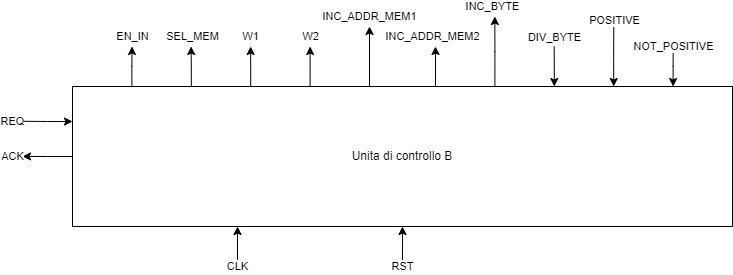

The diagram above was exported from draw.io. Its source (the exported page's mxGraphModel, read from the mxfile embedded in the PNG):
<mxGraphModel dx="868" dy="488" grid="1" gridSize="10" guides="1" tooltips="1" connect="1" arrows="1" fold="1" page="1" pageScale="1" pageWidth="1000" pageHeight="1000" math="0" shadow="0">
  <root>
    <mxCell id="0" />
    <mxCell id="1" parent="0" />
    <mxCell id="3kBslMr84cbgqZ4bG1ci-2" value="EN_IN" style="edgeStyle=orthogonalEdgeStyle;rounded=0;orthogonalLoop=1;jettySize=auto;html=1;exitX=0.09;exitY=0;exitDx=0;exitDy=0;exitPerimeter=0;" edge="1" parent="1" source="3kBslMr84cbgqZ4bG1ci-1">
      <mxGeometry x="1" y="-10" relative="1" as="geometry">
        <mxPoint x="199.52380952380952" y="120" as="targetPoint" />
        <mxPoint x="-10" y="-10" as="offset" />
      </mxGeometry>
    </mxCell>
    <mxCell id="3kBslMr84cbgqZ4bG1ci-3" value="SEL_MEM" style="edgeStyle=orthogonalEdgeStyle;rounded=0;orthogonalLoop=1;jettySize=auto;html=1;exitX=0.18;exitY=0;exitDx=0;exitDy=0;exitPerimeter=0;" edge="1" parent="1" source="3kBslMr84cbgqZ4bG1ci-1">
      <mxGeometry x="1" y="-10" relative="1" as="geometry">
        <mxPoint x="258.57142857142856" y="120" as="targetPoint" />
        <mxPoint x="-9" y="-10" as="offset" />
      </mxGeometry>
    </mxCell>
    <mxCell id="3kBslMr84cbgqZ4bG1ci-4" value="W1" style="edgeStyle=orthogonalEdgeStyle;rounded=0;orthogonalLoop=1;jettySize=auto;html=1;exitX=0.27;exitY=0;exitDx=0;exitDy=0;exitPerimeter=0;" edge="1" parent="1" source="3kBslMr84cbgqZ4bG1ci-1">
      <mxGeometry x="1" y="10" relative="1" as="geometry">
        <mxPoint x="318.0952380952381" y="120" as="targetPoint" />
        <mxPoint x="10" y="-10" as="offset" />
      </mxGeometry>
    </mxCell>
    <mxCell id="3kBslMr84cbgqZ4bG1ci-5" value="W2" style="edgeStyle=orthogonalEdgeStyle;rounded=0;orthogonalLoop=1;jettySize=auto;html=1;exitX=0.36;exitY=0;exitDx=0;exitDy=0;exitPerimeter=0;" edge="1" parent="1" source="3kBslMr84cbgqZ4bG1ci-1">
      <mxGeometry x="1" y="10" relative="1" as="geometry">
        <mxPoint x="377.6190476190476" y="120" as="targetPoint" />
        <mxPoint x="10" y="-10" as="offset" />
      </mxGeometry>
    </mxCell>
    <mxCell id="3kBslMr84cbgqZ4bG1ci-6" value="INC_ADDR_MEM1" style="edgeStyle=orthogonalEdgeStyle;rounded=0;orthogonalLoop=1;jettySize=auto;html=1;exitX=0.45;exitY=0;exitDx=0;exitDy=0;exitPerimeter=0;" edge="1" parent="1" source="3kBslMr84cbgqZ4bG1ci-1">
      <mxGeometry x="1" y="10" relative="1" as="geometry">
        <mxPoint x="437" y="100" as="targetPoint" />
        <mxPoint x="10" y="-10" as="offset" />
      </mxGeometry>
    </mxCell>
    <mxCell id="3kBslMr84cbgqZ4bG1ci-7" value="INC_ADDR_MEM2" style="edgeStyle=orthogonalEdgeStyle;rounded=0;orthogonalLoop=1;jettySize=auto;html=1;exitX=0.55;exitY=0;exitDx=0;exitDy=0;exitPerimeter=0;" edge="1" parent="1" source="3kBslMr84cbgqZ4bG1ci-1">
      <mxGeometry x="1" y="10" relative="1" as="geometry">
        <mxPoint x="503" y="120" as="targetPoint" />
        <mxPoint x="7" y="-10" as="offset" />
      </mxGeometry>
    </mxCell>
    <mxCell id="3kBslMr84cbgqZ4bG1ci-8" value="INC_BYTE" style="edgeStyle=orthogonalEdgeStyle;rounded=0;orthogonalLoop=1;jettySize=auto;html=1;exitX=0.64;exitY=0;exitDx=0;exitDy=0;exitPerimeter=0;" edge="1" parent="1" source="3kBslMr84cbgqZ4bG1ci-1">
      <mxGeometry x="1" y="10" relative="1" as="geometry">
        <mxPoint x="562.3333333333334" y="90" as="targetPoint" />
        <mxPoint x="8" y="-10" as="offset" />
      </mxGeometry>
    </mxCell>
    <mxCell id="3kBslMr84cbgqZ4bG1ci-9" style="edgeStyle=orthogonalEdgeStyle;rounded=0;orthogonalLoop=1;jettySize=auto;html=1;exitX=0.73;exitY=0;exitDx=0;exitDy=0;exitPerimeter=0;startArrow=classic;startFill=1;endArrow=none;endFill=0;" edge="1" parent="1" source="3kBslMr84cbgqZ4bG1ci-1">
      <mxGeometry relative="1" as="geometry">
        <mxPoint x="621.6666666666667" y="120" as="targetPoint" />
      </mxGeometry>
    </mxCell>
    <mxCell id="3kBslMr84cbgqZ4bG1ci-10" value="DIV_BYTE" style="edgeLabel;html=1;align=center;verticalAlign=middle;resizable=0;points=[];" vertex="1" connectable="0" parent="3kBslMr84cbgqZ4bG1ci-9">
      <mxGeometry x="0.7808" relative="1" as="geometry">
        <mxPoint y="-14" as="offset" />
      </mxGeometry>
    </mxCell>
    <mxCell id="3kBslMr84cbgqZ4bG1ci-11" style="edgeStyle=orthogonalEdgeStyle;rounded=0;orthogonalLoop=1;jettySize=auto;html=1;exitX=0.82;exitY=0;exitDx=0;exitDy=0;exitPerimeter=0;startArrow=classic;startFill=1;endArrow=none;endFill=0;" edge="1" parent="1" source="3kBslMr84cbgqZ4bG1ci-1">
      <mxGeometry relative="1" as="geometry">
        <mxPoint x="681.3333333333333" y="90" as="targetPoint" />
      </mxGeometry>
    </mxCell>
    <mxCell id="3kBslMr84cbgqZ4bG1ci-13" value="POSITIVE" style="edgeLabel;html=1;align=center;verticalAlign=middle;resizable=0;points=[];" vertex="1" connectable="0" parent="3kBslMr84cbgqZ4bG1ci-11">
      <mxGeometry x="0.9031" relative="1" as="geometry">
        <mxPoint as="offset" />
      </mxGeometry>
    </mxCell>
    <mxCell id="3kBslMr84cbgqZ4bG1ci-12" value="NOT_POSITIVE" style="edgeStyle=orthogonalEdgeStyle;rounded=0;orthogonalLoop=1;jettySize=auto;html=1;exitX=0.91;exitY=0;exitDx=0;exitDy=0;exitPerimeter=0;startArrow=classic;startFill=1;endArrow=none;endFill=0;" edge="1" parent="1" source="3kBslMr84cbgqZ4bG1ci-1">
      <mxGeometry x="1" relative="1" as="geometry">
        <mxPoint x="740.6666666666667" y="120" as="targetPoint" />
        <mxPoint as="offset" />
      </mxGeometry>
    </mxCell>
    <mxCell id="3kBslMr84cbgqZ4bG1ci-14" value="REQ" style="edgeStyle=orthogonalEdgeStyle;rounded=0;orthogonalLoop=1;jettySize=auto;html=1;exitX=0;exitY=0.25;exitDx=0;exitDy=0;exitPerimeter=0;startArrow=classic;startFill=1;endArrow=none;endFill=0;" edge="1" parent="1" source="3kBslMr84cbgqZ4bG1ci-1">
      <mxGeometry x="1" y="10" relative="1" as="geometry">
        <mxPoint x="90" y="194.75862068965523" as="targetPoint" />
        <mxPoint x="-10" y="-10" as="offset" />
      </mxGeometry>
    </mxCell>
    <mxCell id="3kBslMr84cbgqZ4bG1ci-15" value="ACK" style="edgeStyle=orthogonalEdgeStyle;rounded=0;orthogonalLoop=1;jettySize=auto;html=1;exitX=0;exitY=0.5;exitDx=0;exitDy=0;exitPerimeter=0;" edge="1" parent="1" source="3kBslMr84cbgqZ4bG1ci-1">
      <mxGeometry x="1" y="10" relative="1" as="geometry">
        <mxPoint x="90" y="229.9310344827586" as="targetPoint" />
        <mxPoint x="-10" y="-10" as="offset" />
      </mxGeometry>
    </mxCell>
    <mxCell id="3kBslMr84cbgqZ4bG1ci-17" value="RST" style="edgeStyle=orthogonalEdgeStyle;rounded=0;orthogonalLoop=1;jettySize=auto;html=1;exitX=0.5;exitY=1;exitDx=0;exitDy=0;exitPerimeter=0;startArrow=classic;startFill=1;endArrow=none;endFill=0;" edge="1" parent="1" source="3kBslMr84cbgqZ4bG1ci-1">
      <mxGeometry x="1" relative="1" as="geometry">
        <mxPoint x="469.9310344827586" y="340" as="targetPoint" />
        <mxPoint as="offset" />
      </mxGeometry>
    </mxCell>
    <mxCell id="3kBslMr84cbgqZ4bG1ci-18" value="CLK" style="edgeStyle=orthogonalEdgeStyle;rounded=0;orthogonalLoop=1;jettySize=auto;html=1;exitX=0.25;exitY=1;exitDx=0;exitDy=0;exitPerimeter=0;startArrow=classic;startFill=1;endArrow=none;endFill=0;" edge="1" parent="1" source="3kBslMr84cbgqZ4bG1ci-1">
      <mxGeometry x="1" relative="1" as="geometry">
        <mxPoint x="305" y="340" as="targetPoint" />
        <mxPoint as="offset" />
      </mxGeometry>
    </mxCell>
    <mxCell id="3kBslMr84cbgqZ4bG1ci-1" value="Unita di controllo B" style="rounded=0;whiteSpace=wrap;html=1;points=[[0,0,0,0,0],[0,0.25,0,0,0],[0,0.5,0,0,0],[0,0.75,0,0,0],[0,1,0,0,0],[0.09,0,0,0,0],[0.18,0,0,0,0],[0.25,1,0,0,0],[0.27,0,0,0,0],[0.36,0,0,0,0],[0.45,0,0,0,0],[0.5,1,0,0,0],[0.55,0,0,0,0],[0.64,0,0,0,0],[0.73,0,0,0,0],[0.75,1,0,0,0],[0.82,0,0,0,0],[0.91,0,0,0,0],[1,0,0,0,0],[1,0.25,0,0,0],[1,0.5,0,0,0],[1,0.75,0,0,0],[1,1,0,0,0]];" vertex="1" parent="1">
      <mxGeometry x="140" y="160" width="660" height="140" as="geometry" />
    </mxCell>
  </root>
</mxGraphModel>